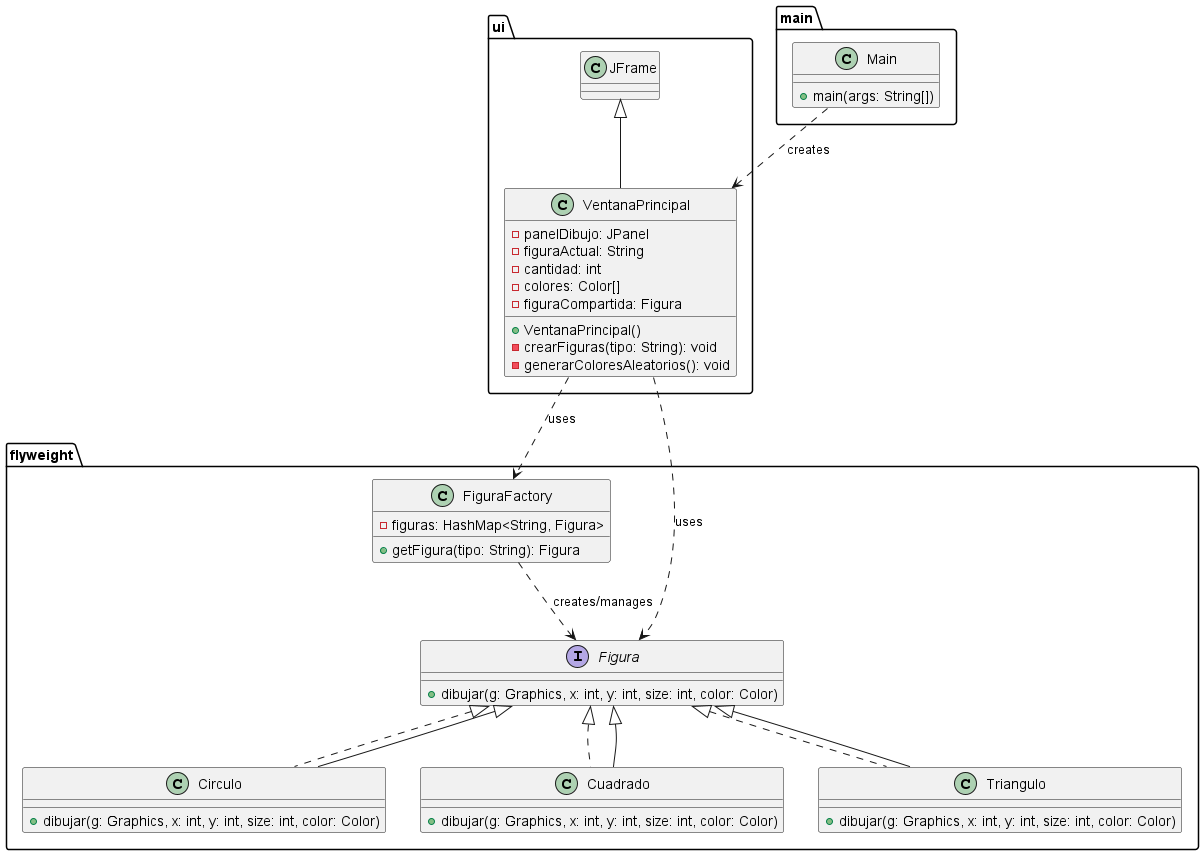

The diagram above was rendered by PlantUML. Its source (embedded in the PNG):
@startuml flyweightDiagram
package flyweight {
  interface Figura {
    +dibujar(g: Graphics, x: int, y: int, size: int, color: Color)
  }

  class Circulo implements Figura {
    +dibujar(g: Graphics, x: int, y: int, size: int, color: Color)
  }

  class Cuadrado implements Figura {
    +dibujar(g: Graphics, x: int, y: int, size: int, color: Color)
  }

  class Triangulo implements Figura {
    +dibujar(g: Graphics, x: int, y: int, size: int, color: Color)
  }

  class FiguraFactory {
    -figuras: HashMap<String, Figura>
    +getFigura(tipo: String): Figura
    {static}
  }
}

package main {
  class Main {
    +main(args: String[])
    {static}
  }
}

package ui {
  class VentanaPrincipal extends JFrame {
    -panelDibujo: JPanel
    -figuraActual: String
    -cantidad: int
    -colores: Color[]
    -figuraCompartida: Figura
    +VentanaPrincipal()
    -crearFiguras(tipo: String): void
    -generarColoresAleatorios(): void
  }
}

flyweight.Figura <|-- flyweight.Circulo
flyweight.Figura <|-- flyweight.Cuadrado
flyweight.Figura <|-- flyweight.Triangulo
flyweight.FiguraFactory ..> flyweight.Figura : creates/manages
ui.VentanaPrincipal ..> flyweight.FiguraFactory : uses
ui.VentanaPrincipal ..> flyweight.Figura : uses
main.Main ..> ui.VentanaPrincipal : creates

@enduml